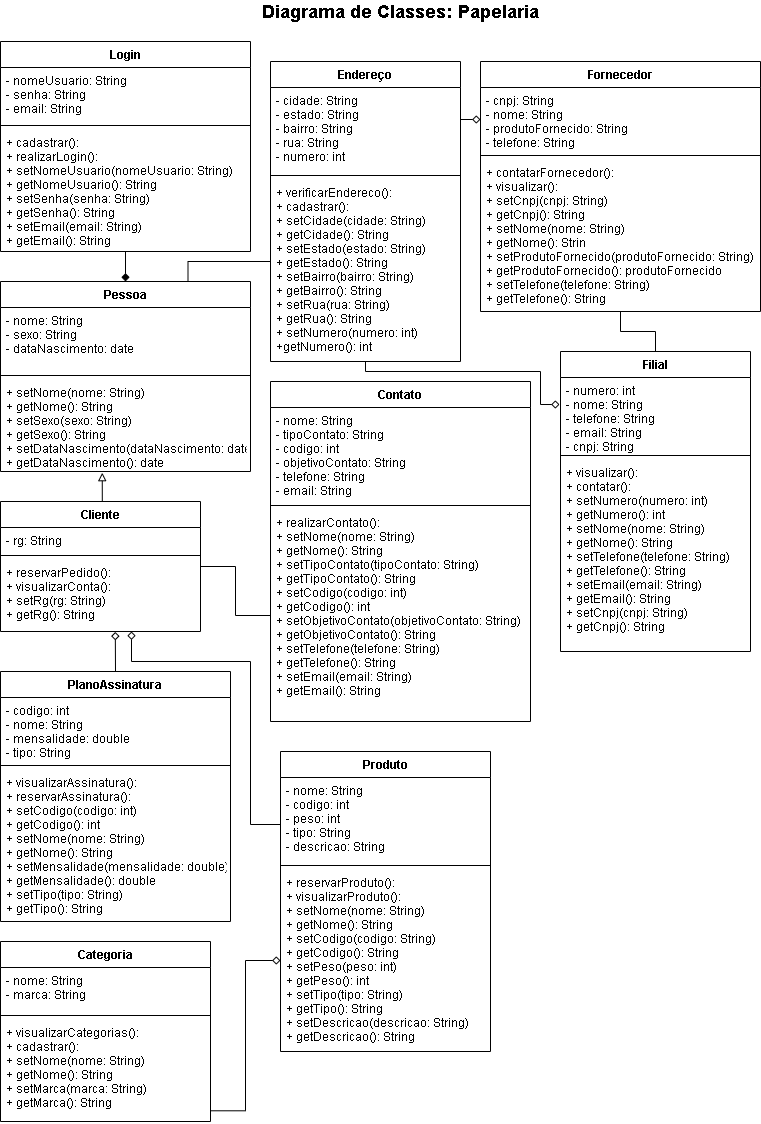

The diagram above was exported from draw.io. Its source (the exported page's mxGraphModel, read from the mxfile embedded in the PNG):
<mxGraphModel dx="1865" dy="1749" grid="1" gridSize="10" guides="0" tooltips="1" connect="1" arrows="1" fold="1" page="1" pageScale="1" pageWidth="827" pageHeight="1169" math="0" shadow="0">
  <root>
    <mxCell id="0" />
    <mxCell id="1" parent="0" />
    <mxCell id="RLdmyP2beSoU4N8kDObH-7" style="edgeStyle=orthogonalEdgeStyle;rounded=0;orthogonalLoop=1;jettySize=auto;html=1;exitX=0.5;exitY=0;exitDx=0;exitDy=0;startArrow=none;startFill=0;endArrow=block;endFill=0;entryX=0.407;entryY=1.013;entryDx=0;entryDy=0;entryPerimeter=0;" parent="1" source="VwU--6yQ89Faza_aJKAT-7" target="RLdmyP2beSoU4N8kDObH-4" edge="1">
      <mxGeometry relative="1" as="geometry">
        <mxPoint x="-430" y="420" as="targetPoint" />
      </mxGeometry>
    </mxCell>
    <mxCell id="VwU--6yQ89Faza_aJKAT-7" value="Cliente" style="swimlane;fontStyle=1;align=center;verticalAlign=top;childLayout=stackLayout;horizontal=1;startSize=26;horizontalStack=0;resizeParent=1;resizeParentMax=0;resizeLast=0;collapsible=1;marginBottom=0;" parent="1" vertex="1">
      <mxGeometry x="-530" y="460" width="200" height="130" as="geometry" />
    </mxCell>
    <mxCell id="VwU--6yQ89Faza_aJKAT-8" value="- rg: String" style="text;strokeColor=none;fillColor=none;align=left;verticalAlign=top;spacingLeft=4;spacingRight=4;overflow=hidden;rotatable=0;points=[[0,0.5],[1,0.5]];portConstraint=eastwest;" parent="VwU--6yQ89Faza_aJKAT-7" vertex="1">
      <mxGeometry y="26" width="200" height="24" as="geometry" />
    </mxCell>
    <mxCell id="VwU--6yQ89Faza_aJKAT-9" value="" style="line;strokeWidth=1;fillColor=none;align=left;verticalAlign=middle;spacingTop=-1;spacingLeft=3;spacingRight=3;rotatable=0;labelPosition=right;points=[];portConstraint=eastwest;" parent="VwU--6yQ89Faza_aJKAT-7" vertex="1">
      <mxGeometry y="50" width="200" height="8" as="geometry" />
    </mxCell>
    <mxCell id="VwU--6yQ89Faza_aJKAT-10" value="+ reservarPedido():&#10;+ visualizarConta():&#10;+ setRg(rg: String)&#10;+ getRg(): String" style="text;strokeColor=none;fillColor=none;align=left;verticalAlign=top;spacingLeft=4;spacingRight=4;overflow=hidden;rotatable=0;points=[[0,0.5],[1,0.5]];portConstraint=eastwest;" parent="VwU--6yQ89Faza_aJKAT-7" vertex="1">
      <mxGeometry y="58" width="200" height="72" as="geometry" />
    </mxCell>
    <mxCell id="VwU--6yQ89Faza_aJKAT-11" value="Produto" style="swimlane;fontStyle=1;align=center;verticalAlign=top;childLayout=stackLayout;horizontal=1;startSize=26;horizontalStack=0;resizeParent=1;resizeParentMax=0;resizeLast=0;collapsible=1;marginBottom=0;" parent="1" vertex="1">
      <mxGeometry x="-250" y="710" width="210" height="300" as="geometry" />
    </mxCell>
    <mxCell id="VwU--6yQ89Faza_aJKAT-12" value="- nome: String&#10;- codigo: int&#10;- peso: int&#10;- tipo: String&#10;- descricao: String" style="text;strokeColor=none;fillColor=none;align=left;verticalAlign=top;spacingLeft=4;spacingRight=4;overflow=hidden;rotatable=0;points=[[0,0.5],[1,0.5]];portConstraint=eastwest;" parent="VwU--6yQ89Faza_aJKAT-11" vertex="1">
      <mxGeometry y="26" width="210" height="84" as="geometry" />
    </mxCell>
    <mxCell id="VwU--6yQ89Faza_aJKAT-13" value="" style="line;strokeWidth=1;fillColor=none;align=left;verticalAlign=middle;spacingTop=-1;spacingLeft=3;spacingRight=3;rotatable=0;labelPosition=right;points=[];portConstraint=eastwest;" parent="VwU--6yQ89Faza_aJKAT-11" vertex="1">
      <mxGeometry y="110" width="210" height="8" as="geometry" />
    </mxCell>
    <mxCell id="VwU--6yQ89Faza_aJKAT-14" value="+ reservarProduto(): &#10;+ visualizarProduto():&#10;+ setNome(nome: String)&#10;+ getNome(): String&#10;+ setCodigo(codigo: String)&#10;+ getCodigo(): String&#10;+ setPeso(peso: int)&#10;+ getPeso(): int&#10;+ setTipo(tipo: String)&#10;+ getTipo(): String&#10;+ setDescricao(descricao: String)&#10;+ getDescricao(): String" style="text;strokeColor=none;fillColor=none;align=left;verticalAlign=top;spacingLeft=4;spacingRight=4;overflow=hidden;rotatable=0;points=[[0,0.5],[1,0.5]];portConstraint=eastwest;" parent="VwU--6yQ89Faza_aJKAT-11" vertex="1">
      <mxGeometry y="118" width="210" height="182" as="geometry" />
    </mxCell>
    <mxCell id="WmX4KmgHioagZn4WJqmO-1" value="Endereço" style="swimlane;fontStyle=1;align=center;verticalAlign=top;childLayout=stackLayout;horizontal=1;startSize=26;horizontalStack=0;resizeParent=1;resizeParentMax=0;resizeLast=0;collapsible=1;marginBottom=0;" parent="1" vertex="1">
      <mxGeometry x="-260" y="20" width="190" height="300" as="geometry" />
    </mxCell>
    <mxCell id="WmX4KmgHioagZn4WJqmO-2" value="- cidade: String&#10;- estado: String&#10;- bairro: String&#10;- rua: String&#10;- numero: int" style="text;strokeColor=none;fillColor=none;align=left;verticalAlign=top;spacingLeft=4;spacingRight=4;overflow=hidden;rotatable=0;points=[[0,0.5],[1,0.5]];portConstraint=eastwest;" parent="WmX4KmgHioagZn4WJqmO-1" vertex="1">
      <mxGeometry y="26" width="190" height="84" as="geometry" />
    </mxCell>
    <mxCell id="WmX4KmgHioagZn4WJqmO-3" value="" style="line;strokeWidth=1;fillColor=none;align=left;verticalAlign=middle;spacingTop=-1;spacingLeft=3;spacingRight=3;rotatable=0;labelPosition=right;points=[];portConstraint=eastwest;" parent="WmX4KmgHioagZn4WJqmO-1" vertex="1">
      <mxGeometry y="110" width="190" height="8" as="geometry" />
    </mxCell>
    <mxCell id="WmX4KmgHioagZn4WJqmO-4" value="+ verificarEndereco(): &#10;+ cadastrar(): &#10;+ setCidade(cidade: String)&#10;+ getCidade(): String&#10;+ setEstado(estado: String)&#10;+ getEstado(): String&#10;+ setBairro(bairro: String)&#10;+ getBairro(): String&#10;+ setRua(rua: String)&#10;+ getRua(): String&#10;+ setNumero(numero: int)&#10;+getNumero(): int" style="text;strokeColor=none;fillColor=none;align=left;verticalAlign=top;spacingLeft=4;spacingRight=4;overflow=hidden;rotatable=0;points=[[0,0.5],[1,0.5]];portConstraint=eastwest;" parent="WmX4KmgHioagZn4WJqmO-1" vertex="1">
      <mxGeometry y="118" width="190" height="182" as="geometry" />
    </mxCell>
    <mxCell id="WmX4KmgHioagZn4WJqmO-5" value="Categoria" style="swimlane;fontStyle=1;align=center;verticalAlign=top;childLayout=stackLayout;horizontal=1;startSize=26;horizontalStack=0;resizeParent=1;resizeParentMax=0;resizeLast=0;collapsible=1;marginBottom=0;" parent="1" vertex="1">
      <mxGeometry x="-530" y="900" width="210" height="180" as="geometry" />
    </mxCell>
    <mxCell id="WmX4KmgHioagZn4WJqmO-6" value="- nome: String&#10;- marca: String&#10;" style="text;strokeColor=none;fillColor=none;align=left;verticalAlign=top;spacingLeft=4;spacingRight=4;overflow=hidden;rotatable=0;points=[[0,0.5],[1,0.5]];portConstraint=eastwest;" parent="WmX4KmgHioagZn4WJqmO-5" vertex="1">
      <mxGeometry y="26" width="210" height="44" as="geometry" />
    </mxCell>
    <mxCell id="WmX4KmgHioagZn4WJqmO-7" value="" style="line;strokeWidth=1;fillColor=none;align=left;verticalAlign=middle;spacingTop=-1;spacingLeft=3;spacingRight=3;rotatable=0;labelPosition=right;points=[];portConstraint=eastwest;" parent="WmX4KmgHioagZn4WJqmO-5" vertex="1">
      <mxGeometry y="70" width="210" height="8" as="geometry" />
    </mxCell>
    <mxCell id="WmX4KmgHioagZn4WJqmO-8" value="+ visualizarCategorias():&#10;+ cadastrar():&#10;+ setNome(nome: String)&#10;+ getNome(): String&#10;+ setMarca(marca: String)&#10;+ getMarca(): String&#10;&#10;" style="text;strokeColor=none;fillColor=none;align=left;verticalAlign=top;spacingLeft=4;spacingRight=4;overflow=hidden;rotatable=0;points=[[0,0.5],[1,0.5]];portConstraint=eastwest;" parent="WmX4KmgHioagZn4WJqmO-5" vertex="1">
      <mxGeometry y="78" width="210" height="102" as="geometry" />
    </mxCell>
    <mxCell id="vKi2tFeWvgM9-Qc5YjYQ-4" style="edgeStyle=orthogonalEdgeStyle;rounded=0;orthogonalLoop=1;jettySize=auto;html=1;entryX=0.5;entryY=0;entryDx=0;entryDy=0;endArrow=none;endFill=0;" parent="1" source="WmX4KmgHioagZn4WJqmO-9" target="WmX4KmgHioagZn4WJqmO-17" edge="1">
      <mxGeometry relative="1" as="geometry" />
    </mxCell>
    <mxCell id="WmX4KmgHioagZn4WJqmO-9" value="Fornecedor" style="swimlane;fontStyle=1;align=center;verticalAlign=top;childLayout=stackLayout;horizontal=1;startSize=26;horizontalStack=0;resizeParent=1;resizeParentMax=0;resizeLast=0;collapsible=1;marginBottom=0;" parent="1" vertex="1">
      <mxGeometry x="-50" y="20" width="280" height="250" as="geometry" />
    </mxCell>
    <mxCell id="WmX4KmgHioagZn4WJqmO-10" value="- cnpj: String&#10;- nome: String&#10;- produtoFornecido: String&#10;- telefone: String" style="text;strokeColor=none;fillColor=none;align=left;verticalAlign=top;spacingLeft=4;spacingRight=4;overflow=hidden;rotatable=0;points=[[0,0.5],[1,0.5]];portConstraint=eastwest;" parent="WmX4KmgHioagZn4WJqmO-9" vertex="1">
      <mxGeometry y="26" width="280" height="64" as="geometry" />
    </mxCell>
    <mxCell id="WmX4KmgHioagZn4WJqmO-11" value="" style="line;strokeWidth=1;fillColor=none;align=left;verticalAlign=middle;spacingTop=-1;spacingLeft=3;spacingRight=3;rotatable=0;labelPosition=right;points=[];portConstraint=eastwest;" parent="WmX4KmgHioagZn4WJqmO-9" vertex="1">
      <mxGeometry y="90" width="280" height="8" as="geometry" />
    </mxCell>
    <mxCell id="WmX4KmgHioagZn4WJqmO-12" value="+ contatarFornecedor(): &#10;+ visualizar(): &#10;+ setCnpj(cnpj: String)&#10;+ getCnpj(): String&#10;+ setNome(nome: String)&#10;+ getNome(): Strin&#10;+ setProdutoFornecido(produtoFornecido: String)&#10;+ getProdutoFornecido(): produtoFornecido&#10;+ setTelefone(telefone: String)&#10;+ getTelefone(): String" style="text;strokeColor=none;fillColor=none;align=left;verticalAlign=top;spacingLeft=4;spacingRight=4;overflow=hidden;rotatable=0;points=[[0,0.5],[1,0.5]];portConstraint=eastwest;" parent="WmX4KmgHioagZn4WJqmO-9" vertex="1">
      <mxGeometry y="98" width="280" height="152" as="geometry" />
    </mxCell>
    <mxCell id="WmX4KmgHioagZn4WJqmO-13" value="Contato" style="swimlane;fontStyle=1;align=center;verticalAlign=top;childLayout=stackLayout;horizontal=1;startSize=26;horizontalStack=0;resizeParent=1;resizeParentMax=0;resizeLast=0;collapsible=1;marginBottom=0;" parent="1" vertex="1">
      <mxGeometry x="-260" y="340" width="260" height="340" as="geometry" />
    </mxCell>
    <mxCell id="WmX4KmgHioagZn4WJqmO-14" value="- nome: String&#10;- tipoContato: String&#10;- codigo: int&#10;- objetivoContato: String&#10;- telefone: String&#10;- email: String&#10;&#10;" style="text;strokeColor=none;fillColor=none;align=left;verticalAlign=top;spacingLeft=4;spacingRight=4;overflow=hidden;rotatable=0;points=[[0,0.5],[1,0.5]];portConstraint=eastwest;" parent="WmX4KmgHioagZn4WJqmO-13" vertex="1">
      <mxGeometry y="26" width="260" height="94" as="geometry" />
    </mxCell>
    <mxCell id="WmX4KmgHioagZn4WJqmO-15" value="" style="line;strokeWidth=1;fillColor=none;align=left;verticalAlign=middle;spacingTop=-1;spacingLeft=3;spacingRight=3;rotatable=0;labelPosition=right;points=[];portConstraint=eastwest;" parent="WmX4KmgHioagZn4WJqmO-13" vertex="1">
      <mxGeometry y="120" width="260" height="8" as="geometry" />
    </mxCell>
    <mxCell id="WmX4KmgHioagZn4WJqmO-16" value="+ realizarContato(): &#10;+ setNome(nome: String)&#10;+ getNome(): String&#10;+ setTipoContato(tipoContato: String)&#10;+ getTipoContato(): String&#10;+ setCodigo(codigo: int)&#10;+ getCodigo(): int&#10;+ setObjetivoContato(objetivoContato: String)&#10;+ getObjetivoContato(): String&#10;+ setTelefone(telefone: String)&#10;+ getTelefone(): String&#10;+ setEmail(email: String)&#10;+ getEmail(): String&#10;&#10;" style="text;strokeColor=none;fillColor=none;align=left;verticalAlign=top;spacingLeft=4;spacingRight=4;overflow=hidden;rotatable=0;points=[[0,0.5],[1,0.5]];portConstraint=eastwest;" parent="WmX4KmgHioagZn4WJqmO-13" vertex="1">
      <mxGeometry y="128" width="260" height="212" as="geometry" />
    </mxCell>
    <mxCell id="WmX4KmgHioagZn4WJqmO-17" value="Filial" style="swimlane;fontStyle=1;align=center;verticalAlign=top;childLayout=stackLayout;horizontal=1;startSize=26;horizontalStack=0;resizeParent=1;resizeParentMax=0;resizeLast=0;collapsible=1;marginBottom=0;" parent="1" vertex="1">
      <mxGeometry x="30" y="310" width="190" height="300" as="geometry" />
    </mxCell>
    <mxCell id="WmX4KmgHioagZn4WJqmO-18" value="- numero: int&#10;- nome: String&#10;- telefone: String&#10;- email: String&#10;- cnpj: String" style="text;strokeColor=none;fillColor=none;align=left;verticalAlign=top;spacingLeft=4;spacingRight=4;overflow=hidden;rotatable=0;points=[[0,0.5],[1,0.5]];portConstraint=eastwest;" parent="WmX4KmgHioagZn4WJqmO-17" vertex="1">
      <mxGeometry y="26" width="190" height="74" as="geometry" />
    </mxCell>
    <mxCell id="WmX4KmgHioagZn4WJqmO-19" value="" style="line;strokeWidth=1;fillColor=none;align=left;verticalAlign=middle;spacingTop=-1;spacingLeft=3;spacingRight=3;rotatable=0;labelPosition=right;points=[];portConstraint=eastwest;" parent="WmX4KmgHioagZn4WJqmO-17" vertex="1">
      <mxGeometry y="100" width="190" height="8" as="geometry" />
    </mxCell>
    <mxCell id="WmX4KmgHioagZn4WJqmO-20" value="+ visualizar(): &#10;+ contatar(): &#10;+ setNumero(numero: int)&#10;+ getNumero(): int&#10;+ setNome(nome: String)&#10;+ getNome(): String&#10;+ setTelefone(telefone: String)&#10;+ getTelefone(): String&#10;+ setEmail(email: String)&#10;+ getEmail(): String&#10;+ setCnpj(cnpj: String)&#10;+ getCnpj(): String" style="text;strokeColor=none;fillColor=none;align=left;verticalAlign=top;spacingLeft=4;spacingRight=4;overflow=hidden;rotatable=0;points=[[0,0.5],[1,0.5]];portConstraint=eastwest;" parent="WmX4KmgHioagZn4WJqmO-17" vertex="1">
      <mxGeometry y="108" width="190" height="192" as="geometry" />
    </mxCell>
    <mxCell id="pjjybEOQPXs0WL7gIESm-1" value="Login" style="swimlane;fontStyle=1;align=center;verticalAlign=top;childLayout=stackLayout;horizontal=1;startSize=26;horizontalStack=0;resizeParent=1;resizeParentMax=0;resizeLast=0;collapsible=1;marginBottom=0;" parent="1" vertex="1">
      <mxGeometry x="-530" width="250" height="210" as="geometry" />
    </mxCell>
    <mxCell id="pjjybEOQPXs0WL7gIESm-2" value="- nomeUsuario: String&#10;- senha: String&#10;- email: String" style="text;strokeColor=none;fillColor=none;align=left;verticalAlign=top;spacingLeft=4;spacingRight=4;overflow=hidden;rotatable=0;points=[[0,0.5],[1,0.5]];portConstraint=eastwest;" parent="pjjybEOQPXs0WL7gIESm-1" vertex="1">
      <mxGeometry y="26" width="250" height="54" as="geometry" />
    </mxCell>
    <mxCell id="pjjybEOQPXs0WL7gIESm-3" value="" style="line;strokeWidth=1;fillColor=none;align=left;verticalAlign=middle;spacingTop=-1;spacingLeft=3;spacingRight=3;rotatable=0;labelPosition=right;points=[];portConstraint=eastwest;" parent="pjjybEOQPXs0WL7gIESm-1" vertex="1">
      <mxGeometry y="80" width="250" height="8" as="geometry" />
    </mxCell>
    <mxCell id="pjjybEOQPXs0WL7gIESm-4" value="+ cadastrar(): &#10;+ realizarLogin(): &#10;+ setNomeUsuario(nomeUsuario: String)&#10;+ getNomeUsuario(): String&#10;+ setSenha(senha: String)&#10;+ getSenha(): String&#10;+ setEmail(email: String)&#10;+ getEmail(): String" style="text;strokeColor=none;fillColor=none;align=left;verticalAlign=top;spacingLeft=4;spacingRight=4;overflow=hidden;rotatable=0;points=[[0,0.5],[1,0.5]];portConstraint=eastwest;" parent="pjjybEOQPXs0WL7gIESm-1" vertex="1">
      <mxGeometry y="88" width="250" height="122" as="geometry" />
    </mxCell>
    <mxCell id="ZkXMhW2vzwJ80yX2yDsJ-2" value="&lt;b&gt;&lt;font style=&quot;font-size: 18px&quot;&gt;Diagrama de Classes: Papelaria&lt;/font&gt;&lt;/b&gt;" style="text;html=1;strokeColor=none;fillColor=none;align=center;verticalAlign=middle;whiteSpace=wrap;rounded=0;" parent="1" vertex="1">
      <mxGeometry x="-420" y="-40" width="580" height="20" as="geometry" />
    </mxCell>
    <mxCell id="RLdmyP2beSoU4N8kDObH-6" style="edgeStyle=orthogonalEdgeStyle;rounded=0;orthogonalLoop=1;jettySize=auto;html=1;exitX=0.5;exitY=0;exitDx=0;exitDy=0;entryX=0.5;entryY=1;entryDx=0;entryDy=0;entryPerimeter=0;endArrow=none;endFill=0;startArrow=diamond;startFill=1;" parent="1" source="RLdmyP2beSoU4N8kDObH-1" target="pjjybEOQPXs0WL7gIESm-4" edge="1">
      <mxGeometry relative="1" as="geometry" />
    </mxCell>
    <mxCell id="RLdmyP2beSoU4N8kDObH-17" style="edgeStyle=orthogonalEdgeStyle;rounded=0;orthogonalLoop=1;jettySize=auto;html=1;exitX=0.75;exitY=0;exitDx=0;exitDy=0;entryX=0;entryY=0.286;entryDx=0;entryDy=0;entryPerimeter=0;startArrow=none;startFill=0;endArrow=none;endFill=0;" parent="1" source="RLdmyP2beSoU4N8kDObH-1" target="WmX4KmgHioagZn4WJqmO-4" edge="1">
      <mxGeometry relative="1" as="geometry">
        <Array as="points">
          <mxPoint x="-343" y="220" />
          <mxPoint x="-260" y="220" />
        </Array>
      </mxGeometry>
    </mxCell>
    <mxCell id="RLdmyP2beSoU4N8kDObH-1" value="Pessoa" style="swimlane;fontStyle=1;align=center;verticalAlign=top;childLayout=stackLayout;horizontal=1;startSize=26;horizontalStack=0;resizeParent=1;resizeParentMax=0;resizeLast=0;collapsible=1;marginBottom=0;" parent="1" vertex="1">
      <mxGeometry x="-530" y="240" width="250" height="190" as="geometry" />
    </mxCell>
    <mxCell id="RLdmyP2beSoU4N8kDObH-2" value="- nome: String&#10;- sexo: String&#10;- dataNascimento: date" style="text;strokeColor=none;fillColor=none;align=left;verticalAlign=top;spacingLeft=4;spacingRight=4;overflow=hidden;rotatable=0;points=[[0,0.5],[1,0.5]];portConstraint=eastwest;" parent="RLdmyP2beSoU4N8kDObH-1" vertex="1">
      <mxGeometry y="26" width="250" height="64" as="geometry" />
    </mxCell>
    <mxCell id="RLdmyP2beSoU4N8kDObH-3" value="" style="line;strokeWidth=1;fillColor=none;align=left;verticalAlign=middle;spacingTop=-1;spacingLeft=3;spacingRight=3;rotatable=0;labelPosition=right;points=[];portConstraint=eastwest;" parent="RLdmyP2beSoU4N8kDObH-1" vertex="1">
      <mxGeometry y="90" width="250" height="8" as="geometry" />
    </mxCell>
    <mxCell id="RLdmyP2beSoU4N8kDObH-4" value="+ setNome(nome: String)&#10;+ getNome(): String&#10;+ setSexo(sexo: String)&#10;+ getSexo(): String&#10;+ setDataNascimento(dataNascimento: date)&#10;+ getDataNascimento(): date" style="text;strokeColor=none;fillColor=none;align=left;verticalAlign=top;spacingLeft=4;spacingRight=4;overflow=hidden;rotatable=0;points=[[0,0.5],[1,0.5]];portConstraint=eastwest;" parent="RLdmyP2beSoU4N8kDObH-1" vertex="1">
      <mxGeometry y="98" width="250" height="92" as="geometry" />
    </mxCell>
    <mxCell id="RLdmyP2beSoU4N8kDObH-22" style="edgeStyle=orthogonalEdgeStyle;rounded=0;orthogonalLoop=1;jettySize=auto;html=1;exitX=0.5;exitY=0;exitDx=0;exitDy=0;entryX=0.574;entryY=1.006;entryDx=0;entryDy=0;entryPerimeter=0;startArrow=none;startFill=0;endArrow=diamond;endFill=0;" parent="1" source="RLdmyP2beSoU4N8kDObH-10" target="VwU--6yQ89Faza_aJKAT-10" edge="1">
      <mxGeometry relative="1" as="geometry" />
    </mxCell>
    <mxCell id="RLdmyP2beSoU4N8kDObH-10" value="PlanoAssinatura" style="swimlane;fontStyle=1;align=center;verticalAlign=top;childLayout=stackLayout;horizontal=1;startSize=26;horizontalStack=0;resizeParent=1;resizeParentMax=0;resizeLast=0;collapsible=1;marginBottom=0;" parent="1" vertex="1">
      <mxGeometry x="-530" y="630" width="230" height="250" as="geometry" />
    </mxCell>
    <mxCell id="RLdmyP2beSoU4N8kDObH-11" value="- codigo: int&#10;- nome: String&#10;- mensalidade: double&#10;- tipo: String" style="text;strokeColor=none;fillColor=none;align=left;verticalAlign=top;spacingLeft=4;spacingRight=4;overflow=hidden;rotatable=0;points=[[0,0.5],[1,0.5]];portConstraint=eastwest;" parent="RLdmyP2beSoU4N8kDObH-10" vertex="1">
      <mxGeometry y="26" width="230" height="64" as="geometry" />
    </mxCell>
    <mxCell id="RLdmyP2beSoU4N8kDObH-12" value="" style="line;strokeWidth=1;fillColor=none;align=left;verticalAlign=middle;spacingTop=-1;spacingLeft=3;spacingRight=3;rotatable=0;labelPosition=right;points=[];portConstraint=eastwest;" parent="RLdmyP2beSoU4N8kDObH-10" vertex="1">
      <mxGeometry y="90" width="230" height="8" as="geometry" />
    </mxCell>
    <mxCell id="RLdmyP2beSoU4N8kDObH-13" value="+ visualizarAssinatura(): &#10;+ reservarAssinatura(): &#10;+ setCodigo(codigo: int)&#10;+ getCodigo(): int&#10;+ setNome(nome: String)&#10;+ getNome(): String&#10;+ setMensalidade(mensalidade: double)&#10;+ getMensalidade(): double&#10;+ setTipo(tipo: String)&#10;+ getTipo(): String" style="text;strokeColor=none;fillColor=none;align=left;verticalAlign=top;spacingLeft=4;spacingRight=4;overflow=hidden;rotatable=0;points=[[0,0.5],[1,0.5]];portConstraint=eastwest;" parent="RLdmyP2beSoU4N8kDObH-10" vertex="1">
      <mxGeometry y="98" width="230" height="152" as="geometry" />
    </mxCell>
    <mxCell id="5a2lb3LKAAYH4pEiKsKG-4" style="edgeStyle=orthogonalEdgeStyle;rounded=0;orthogonalLoop=1;jettySize=auto;html=1;exitX=0;exitY=0.5;exitDx=0;exitDy=0;entryX=1;entryY=0.895;entryDx=0;entryDy=0;entryPerimeter=0;startArrow=diamond;startFill=0;endArrow=none;endFill=0;" parent="1" source="VwU--6yQ89Faza_aJKAT-14" target="WmX4KmgHioagZn4WJqmO-8" edge="1">
      <mxGeometry relative="1" as="geometry" />
    </mxCell>
    <mxCell id="5a2lb3LKAAYH4pEiKsKG-6" style="edgeStyle=orthogonalEdgeStyle;rounded=0;orthogonalLoop=1;jettySize=auto;html=1;exitX=0;exitY=0.5;exitDx=0;exitDy=0;entryX=1;entryY=0.381;entryDx=0;entryDy=0;entryPerimeter=0;startArrow=diamond;startFill=0;endArrow=none;endFill=0;" parent="1" source="WmX4KmgHioagZn4WJqmO-10" target="WmX4KmgHioagZn4WJqmO-2" edge="1">
      <mxGeometry relative="1" as="geometry" />
    </mxCell>
    <mxCell id="3g6dotZ2gHTSs9gvGz3g-6" style="edgeStyle=orthogonalEdgeStyle;rounded=0;orthogonalLoop=1;jettySize=auto;html=1;entryX=0.5;entryY=1;entryDx=0;entryDy=0;endArrow=none;endFill=0;startArrow=diamond;startFill=0;exitX=-0.005;exitY=0.365;exitDx=0;exitDy=0;exitPerimeter=0;" parent="1" source="WmX4KmgHioagZn4WJqmO-18" target="WmX4KmgHioagZn4WJqmO-1" edge="1">
      <mxGeometry relative="1" as="geometry">
        <mxPoint x="-10" y="333" as="sourcePoint" />
        <Array as="points">
          <mxPoint x="10" y="363" />
          <mxPoint x="10" y="330" />
          <mxPoint x="-165" y="330" />
        </Array>
      </mxGeometry>
    </mxCell>
    <mxCell id="vKi2tFeWvgM9-Qc5YjYQ-5" style="edgeStyle=orthogonalEdgeStyle;rounded=0;orthogonalLoop=1;jettySize=auto;html=1;endArrow=none;endFill=0;" parent="1" source="WmX4KmgHioagZn4WJqmO-16" edge="1">
      <mxGeometry relative="1" as="geometry">
        <mxPoint x="-330" y="525" as="targetPoint" />
      </mxGeometry>
    </mxCell>
    <mxCell id="Esd3I5ek2c9xwomOxw4E-1" style="edgeStyle=orthogonalEdgeStyle;rounded=0;orthogonalLoop=1;jettySize=auto;html=1;endArrow=diamond;endFill=0;entryX=0.655;entryY=1;entryDx=0;entryDy=0;entryPerimeter=0;" parent="1" source="VwU--6yQ89Faza_aJKAT-12" target="VwU--6yQ89Faza_aJKAT-10" edge="1">
      <mxGeometry relative="1" as="geometry">
        <mxPoint x="-399" y="600" as="targetPoint" />
        <Array as="points">
          <mxPoint x="-280" y="783" />
          <mxPoint x="-280" y="620" />
          <mxPoint x="-399" y="620" />
        </Array>
      </mxGeometry>
    </mxCell>
  </root>
</mxGraphModel>